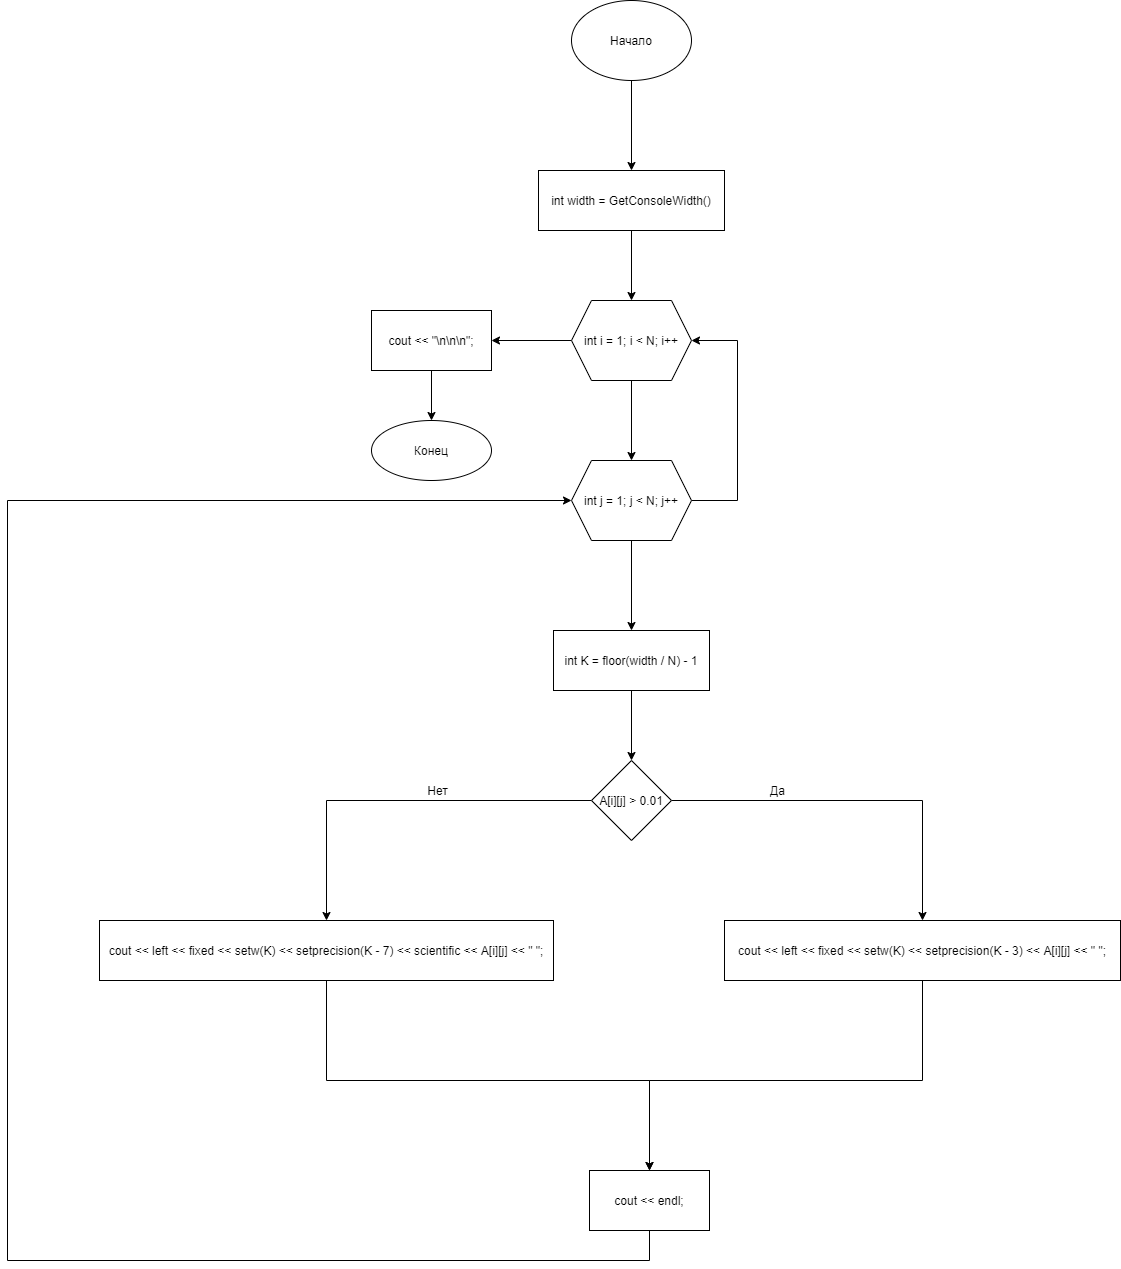

The diagram above was exported from draw.io. Its source (the exported page's mxGraphModel, read from the mxfile embedded in the PNG):
<mxGraphModel dx="1865" dy="649" grid="1" gridSize="10" guides="1" tooltips="1" connect="1" arrows="1" fold="1" page="1" pageScale="1" pageWidth="827" pageHeight="1169" math="0" shadow="0">
  <root>
    <mxCell id="0" />
    <mxCell id="1" parent="0" />
    <mxCell id="dixlMy-ytXoQemnLAPRz-3" value="" style="edgeStyle=orthogonalEdgeStyle;rounded=0;orthogonalLoop=1;jettySize=auto;html=1;" parent="1" source="dixlMy-ytXoQemnLAPRz-1" target="dixlMy-ytXoQemnLAPRz-2" edge="1">
      <mxGeometry relative="1" as="geometry" />
    </mxCell>
    <mxCell id="dixlMy-ytXoQemnLAPRz-1" value="Начало" style="ellipse;whiteSpace=wrap;html=1;" parent="1" vertex="1">
      <mxGeometry x="354" y="40" width="120" height="80" as="geometry" />
    </mxCell>
    <mxCell id="dixlMy-ytXoQemnLAPRz-5" value="" style="edgeStyle=orthogonalEdgeStyle;rounded=0;orthogonalLoop=1;jettySize=auto;html=1;" parent="1" source="dixlMy-ytXoQemnLAPRz-2" target="dixlMy-ytXoQemnLAPRz-4" edge="1">
      <mxGeometry relative="1" as="geometry" />
    </mxCell>
    <mxCell id="dixlMy-ytXoQemnLAPRz-2" value="int width = GetConsoleWidth()" style="whiteSpace=wrap;html=1;" parent="1" vertex="1">
      <mxGeometry x="321" y="210" width="186" height="60" as="geometry" />
    </mxCell>
    <mxCell id="dixlMy-ytXoQemnLAPRz-7" value="" style="edgeStyle=orthogonalEdgeStyle;rounded=0;orthogonalLoop=1;jettySize=auto;html=1;" parent="1" source="dixlMy-ytXoQemnLAPRz-4" target="dixlMy-ytXoQemnLAPRz-6" edge="1">
      <mxGeometry relative="1" as="geometry" />
    </mxCell>
    <mxCell id="vQOW2J_5wNjrACTiFGRr-2" value="" style="edgeStyle=orthogonalEdgeStyle;rounded=0;orthogonalLoop=1;jettySize=auto;html=1;" parent="1" source="dixlMy-ytXoQemnLAPRz-4" target="vQOW2J_5wNjrACTiFGRr-1" edge="1">
      <mxGeometry relative="1" as="geometry" />
    </mxCell>
    <mxCell id="dixlMy-ytXoQemnLAPRz-4" value="int i = 1; i &lt; N; i++" style="shape=hexagon;perimeter=hexagonPerimeter2;whiteSpace=wrap;html=1;fixedSize=1;" parent="1" vertex="1">
      <mxGeometry x="354" y="340" width="120" height="80" as="geometry" />
    </mxCell>
    <mxCell id="dixlMy-ytXoQemnLAPRz-9" value="" style="edgeStyle=orthogonalEdgeStyle;rounded=0;orthogonalLoop=1;jettySize=auto;html=1;" parent="1" source="dixlMy-ytXoQemnLAPRz-6" target="dixlMy-ytXoQemnLAPRz-8" edge="1">
      <mxGeometry relative="1" as="geometry" />
    </mxCell>
    <mxCell id="dixlMy-ytXoQemnLAPRz-24" style="edgeStyle=orthogonalEdgeStyle;rounded=0;orthogonalLoop=1;jettySize=auto;html=1;entryX=1;entryY=0.5;entryDx=0;entryDy=0;" parent="1" source="dixlMy-ytXoQemnLAPRz-6" target="dixlMy-ytXoQemnLAPRz-4" edge="1">
      <mxGeometry relative="1" as="geometry">
        <mxPoint x="480" y="380" as="targetPoint" />
        <Array as="points">
          <mxPoint x="520" y="540" />
          <mxPoint x="520" y="380" />
        </Array>
      </mxGeometry>
    </mxCell>
    <mxCell id="dixlMy-ytXoQemnLAPRz-6" value="int j = 1; j &lt; N; j++" style="shape=hexagon;perimeter=hexagonPerimeter2;whiteSpace=wrap;html=1;fixedSize=1;" parent="1" vertex="1">
      <mxGeometry x="354" y="500" width="120" height="80" as="geometry" />
    </mxCell>
    <mxCell id="dixlMy-ytXoQemnLAPRz-11" value="" style="edgeStyle=orthogonalEdgeStyle;rounded=0;orthogonalLoop=1;jettySize=auto;html=1;" parent="1" source="dixlMy-ytXoQemnLAPRz-8" target="dixlMy-ytXoQemnLAPRz-10" edge="1">
      <mxGeometry relative="1" as="geometry" />
    </mxCell>
    <mxCell id="dixlMy-ytXoQemnLAPRz-8" value="int K = floor(width / N) - 1" style="whiteSpace=wrap;html=1;" parent="1" vertex="1">
      <mxGeometry x="336" y="670" width="156" height="60" as="geometry" />
    </mxCell>
    <mxCell id="dixlMy-ytXoQemnLAPRz-13" value="" style="edgeStyle=orthogonalEdgeStyle;rounded=0;orthogonalLoop=1;jettySize=auto;html=1;" parent="1" source="dixlMy-ytXoQemnLAPRz-10" target="dixlMy-ytXoQemnLAPRz-12" edge="1">
      <mxGeometry relative="1" as="geometry" />
    </mxCell>
    <mxCell id="dixlMy-ytXoQemnLAPRz-17" value="" style="edgeStyle=orthogonalEdgeStyle;rounded=0;orthogonalLoop=1;jettySize=auto;html=1;" parent="1" source="dixlMy-ytXoQemnLAPRz-10" target="dixlMy-ytXoQemnLAPRz-16" edge="1">
      <mxGeometry relative="1" as="geometry" />
    </mxCell>
    <mxCell id="dixlMy-ytXoQemnLAPRz-10" value="A[i][j] &gt; 0.01" style="rhombus;whiteSpace=wrap;html=1;" parent="1" vertex="1">
      <mxGeometry x="374" y="800" width="80" height="80" as="geometry" />
    </mxCell>
    <mxCell id="dixlMy-ytXoQemnLAPRz-22" style="edgeStyle=orthogonalEdgeStyle;rounded=0;orthogonalLoop=1;jettySize=auto;html=1;exitX=0.5;exitY=1;exitDx=0;exitDy=0;entryX=0.5;entryY=0;entryDx=0;entryDy=0;" parent="1" source="dixlMy-ytXoQemnLAPRz-12" target="dixlMy-ytXoQemnLAPRz-20" edge="1">
      <mxGeometry relative="1" as="geometry">
        <Array as="points">
          <mxPoint x="705" y="1120" />
          <mxPoint x="432" y="1120" />
        </Array>
      </mxGeometry>
    </mxCell>
    <mxCell id="dixlMy-ytXoQemnLAPRz-12" value="cout &amp;lt;&amp;lt; left &amp;lt;&amp;lt; fixed &amp;lt;&amp;lt; setw(K) &amp;lt;&amp;lt; setprecision(K - 3) &amp;lt;&amp;lt; A[i][j] &amp;lt;&amp;lt; &quot; &quot;;" style="whiteSpace=wrap;html=1;" parent="1" vertex="1">
      <mxGeometry x="507" y="960" width="396" height="60" as="geometry" />
    </mxCell>
    <mxCell id="dixlMy-ytXoQemnLAPRz-21" value="" style="edgeStyle=orthogonalEdgeStyle;rounded=0;orthogonalLoop=1;jettySize=auto;html=1;" parent="1" source="dixlMy-ytXoQemnLAPRz-16" target="dixlMy-ytXoQemnLAPRz-20" edge="1">
      <mxGeometry relative="1" as="geometry">
        <Array as="points">
          <mxPoint x="109" y="1120" />
        </Array>
      </mxGeometry>
    </mxCell>
    <mxCell id="dixlMy-ytXoQemnLAPRz-16" value="cout &lt;&lt; left &lt;&lt; fixed &lt;&lt; setw(K) &lt;&lt; setprecision(K - 7) &lt;&lt; scientific &lt;&lt; A[i][j] &lt;&lt; &quot; &quot;;" style="whiteSpace=wrap;html=1;" parent="1" vertex="1">
      <mxGeometry x="-118" y="960" width="454" height="60" as="geometry" />
    </mxCell>
    <mxCell id="dixlMy-ytXoQemnLAPRz-18" value="Да" style="text;html=1;align=center;verticalAlign=middle;resizable=0;points=[];autosize=1;strokeColor=none;fillColor=none;" parent="1" vertex="1">
      <mxGeometry x="545" y="820" width="30" height="20" as="geometry" />
    </mxCell>
    <mxCell id="dixlMy-ytXoQemnLAPRz-19" value="Нет" style="text;html=1;align=center;verticalAlign=middle;resizable=0;points=[];autosize=1;strokeColor=none;fillColor=none;" parent="1" vertex="1">
      <mxGeometry x="200" y="820" width="40" height="20" as="geometry" />
    </mxCell>
    <mxCell id="dixlMy-ytXoQemnLAPRz-23" style="edgeStyle=orthogonalEdgeStyle;rounded=0;orthogonalLoop=1;jettySize=auto;html=1;entryX=0;entryY=0.5;entryDx=0;entryDy=0;" parent="1" source="dixlMy-ytXoQemnLAPRz-20" target="dixlMy-ytXoQemnLAPRz-6" edge="1">
      <mxGeometry relative="1" as="geometry">
        <mxPoint x="-210" y="540" as="targetPoint" />
        <Array as="points">
          <mxPoint x="432" y="1300" />
          <mxPoint x="-210" y="1300" />
          <mxPoint x="-210" y="540" />
        </Array>
      </mxGeometry>
    </mxCell>
    <mxCell id="dixlMy-ytXoQemnLAPRz-20" value="cout &lt;&lt; endl;" style="whiteSpace=wrap;html=1;" parent="1" vertex="1">
      <mxGeometry x="372" y="1210" width="120" height="60" as="geometry" />
    </mxCell>
    <mxCell id="vQOW2J_5wNjrACTiFGRr-4" value="" style="edgeStyle=orthogonalEdgeStyle;rounded=0;orthogonalLoop=1;jettySize=auto;html=1;" parent="1" source="vQOW2J_5wNjrACTiFGRr-1" target="vQOW2J_5wNjrACTiFGRr-3" edge="1">
      <mxGeometry relative="1" as="geometry" />
    </mxCell>
    <mxCell id="vQOW2J_5wNjrACTiFGRr-1" value="cout &lt;&lt; &quot;\n\n\n&quot;;" style="whiteSpace=wrap;html=1;" parent="1" vertex="1">
      <mxGeometry x="154" y="350" width="120" height="60" as="geometry" />
    </mxCell>
    <mxCell id="vQOW2J_5wNjrACTiFGRr-3" value="Конец" style="ellipse;whiteSpace=wrap;html=1;" parent="1" vertex="1">
      <mxGeometry x="154" y="460" width="120" height="60" as="geometry" />
    </mxCell>
  </root>
</mxGraphModel>